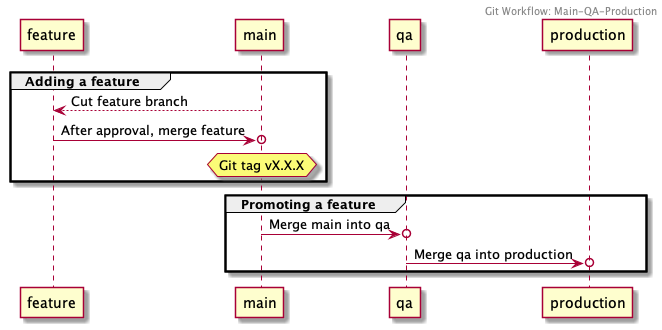

The diagram above was rendered by PlantUML. Its source (embedded in the PNG):
@startuml

Header Git Workflow: Main-QA-Production

group Adding a feature

  feature <-- main: Cut feature branch
  feature ->o main: After approval, merge feature
  hnote over main: Git tag vX.X.X
   
end

group Promoting a feature

  main ->o qa: Merge main into qa
  qa ->o production: Merge qa into production

end

@enduml